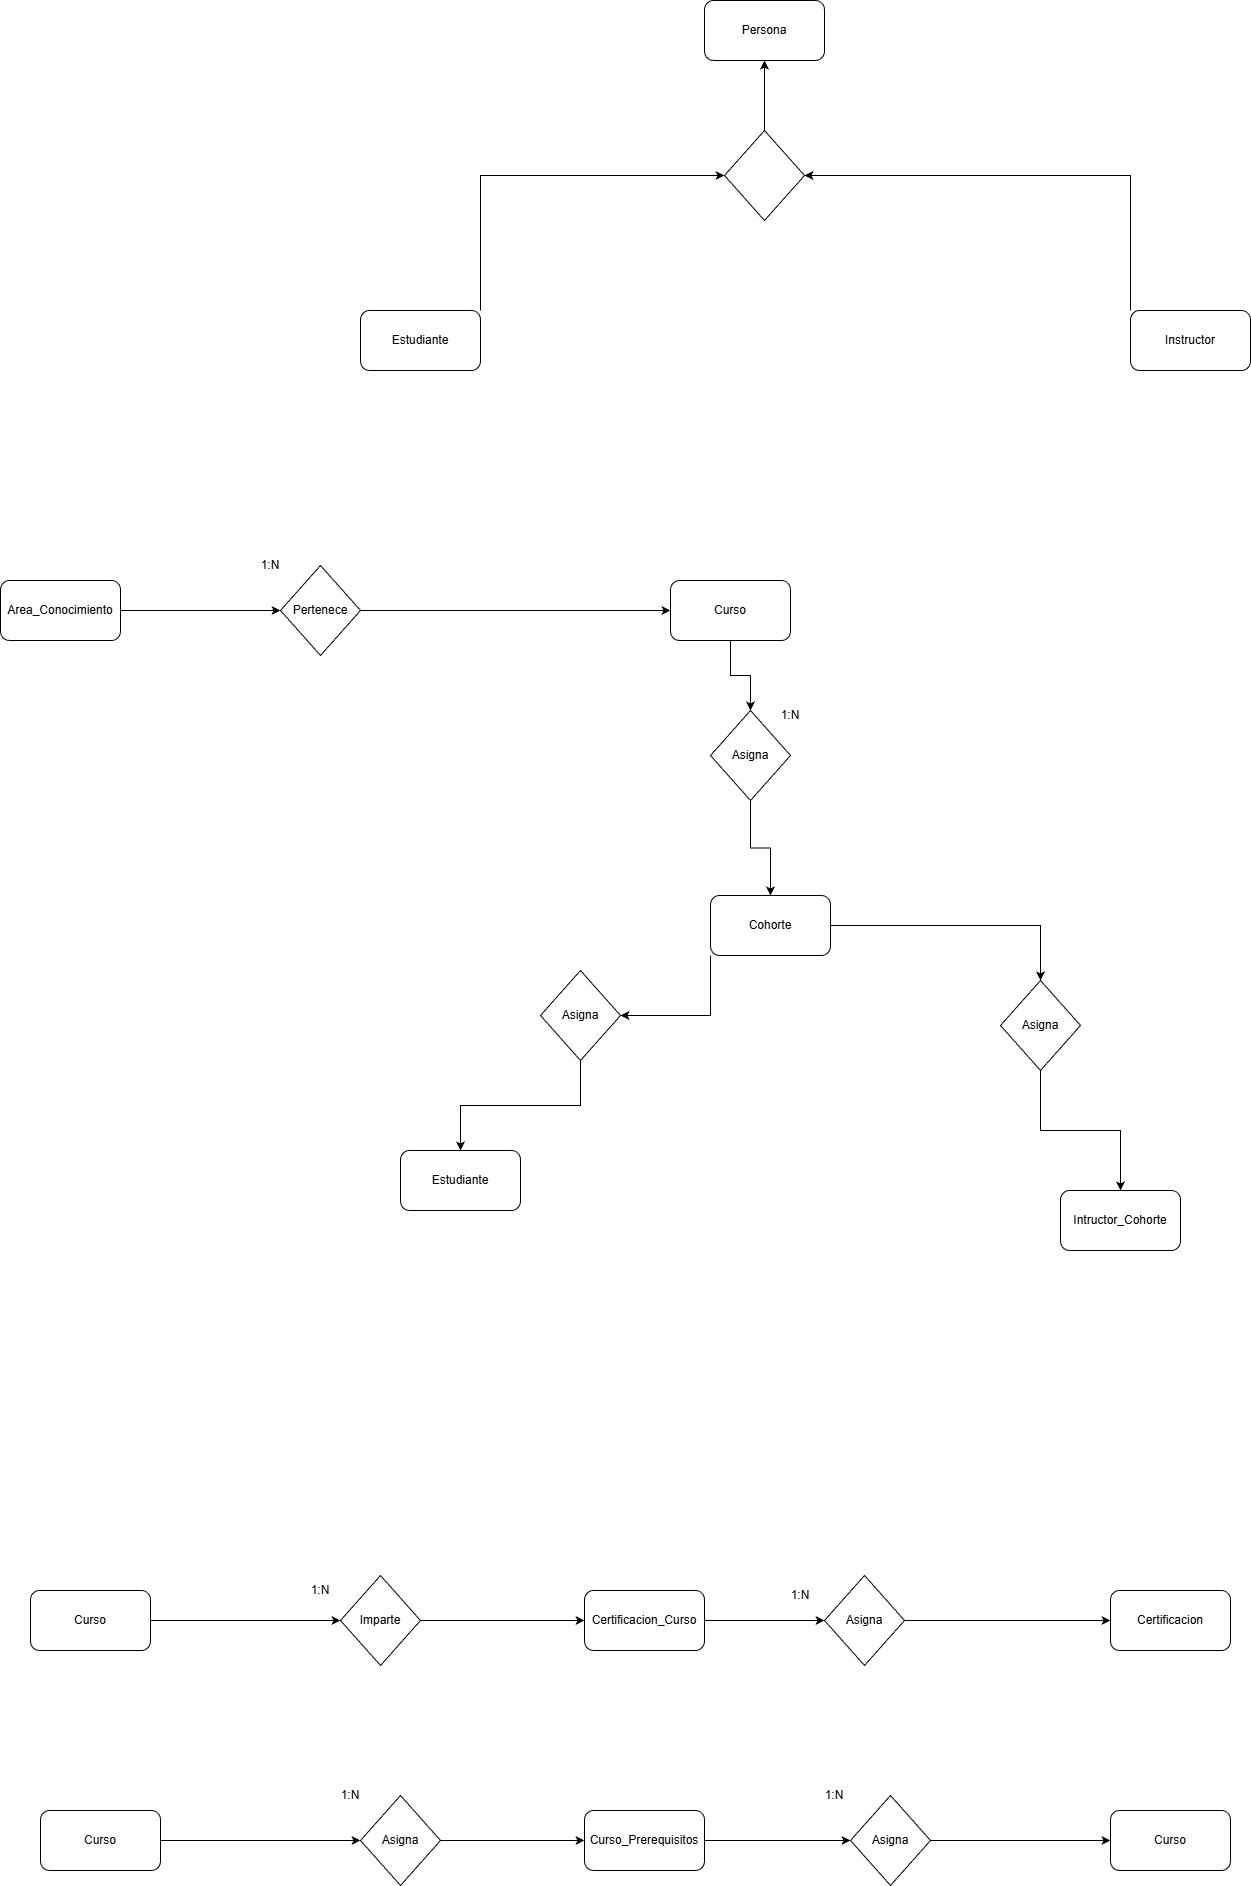

The diagram above was exported from draw.io. Its source (the exported page's mxGraphModel, read from the mxfile embedded in the PNG):
<mxGraphModel dx="2421" dy="1950" grid="1" gridSize="10" guides="1" tooltips="1" connect="1" arrows="1" fold="1" page="1" pageScale="1" pageWidth="827" pageHeight="1169" math="0" shadow="0">
  <root>
    <mxCell id="0" />
    <mxCell id="1" parent="0" />
    <mxCell id="IdMHixMx33zah9uno6uR-37" edge="1" parent="1" source="IdMHixMx33zah9uno6uR-1" style="edgeStyle=orthogonalEdgeStyle;rounded=0;orthogonalLoop=1;jettySize=auto;html=1;exitX=1;exitY=0;exitDx=0;exitDy=0;entryX=0;entryY=0.5;entryDx=0;entryDy=0;" target="IdMHixMx33zah9uno6uR-9">
      <mxGeometry relative="1" as="geometry" />
    </mxCell>
    <mxCell id="IdMHixMx33zah9uno6uR-1" parent="1" style="rounded=1;whiteSpace=wrap;html=1;" value="Estudiante" vertex="1">
      <mxGeometry height="60" width="120" x="-30" y="-30" as="geometry" />
    </mxCell>
    <mxCell id="IdMHixMx33zah9uno6uR-2" parent="1" style="rounded=1;whiteSpace=wrap;html=1;" value="Persona" vertex="1">
      <mxGeometry height="60" width="120" x="314" y="-340" as="geometry" />
    </mxCell>
    <mxCell id="IdMHixMx33zah9uno6uR-43" edge="1" parent="1" source="IdMHixMx33zah9uno6uR-3" style="edgeStyle=orthogonalEdgeStyle;rounded=0;orthogonalLoop=1;jettySize=auto;html=1;exitX=0.5;exitY=1;exitDx=0;exitDy=0;entryX=0.5;entryY=0;entryDx=0;entryDy=0;" target="IdMHixMx33zah9uno6uR-19">
      <mxGeometry relative="1" as="geometry" />
    </mxCell>
    <mxCell id="IdMHixMx33zah9uno6uR-3" parent="1" style="rounded=1;whiteSpace=wrap;html=1;" value="Curso" vertex="1">
      <mxGeometry height="60" width="120" x="280" y="240" as="geometry" />
    </mxCell>
    <mxCell id="IdMHixMx33zah9uno6uR-17" edge="1" parent="1" source="IdMHixMx33zah9uno6uR-4" style="edgeStyle=orthogonalEdgeStyle;rounded=0;orthogonalLoop=1;jettySize=auto;html=1;exitX=1;exitY=0.5;exitDx=0;exitDy=0;entryX=0;entryY=0.5;entryDx=0;entryDy=0;" target="IdMHixMx33zah9uno6uR-16">
      <mxGeometry relative="1" as="geometry" />
    </mxCell>
    <mxCell id="IdMHixMx33zah9uno6uR-4" parent="1" style="rounded=1;whiteSpace=wrap;html=1;" value="Area_Conocimiento" vertex="1">
      <mxGeometry height="60" width="120" x="-390" y="240" as="geometry" />
    </mxCell>
    <mxCell id="IdMHixMx33zah9uno6uR-35" edge="1" parent="1" source="IdMHixMx33zah9uno6uR-5" style="edgeStyle=orthogonalEdgeStyle;rounded=0;orthogonalLoop=1;jettySize=auto;html=1;exitX=0;exitY=0;exitDx=0;exitDy=0;entryX=1;entryY=0.5;entryDx=0;entryDy=0;" target="IdMHixMx33zah9uno6uR-9">
      <mxGeometry relative="1" as="geometry" />
    </mxCell>
    <mxCell id="IdMHixMx33zah9uno6uR-5" parent="1" style="rounded=1;whiteSpace=wrap;html=1;" value="Instructor" vertex="1">
      <mxGeometry height="60" width="120" x="740" y="-30" as="geometry" />
    </mxCell>
    <mxCell id="OEsK4G5MZYOtzkY3GDgv-1" edge="1" parent="1" source="IdMHixMx33zah9uno6uR-6" style="edgeStyle=orthogonalEdgeStyle;rounded=0;orthogonalLoop=1;jettySize=auto;html=1;exitX=0;exitY=1;exitDx=0;exitDy=0;entryX=1;entryY=0.5;entryDx=0;entryDy=0;" target="IdMHixMx33zah9uno6uR-60">
      <mxGeometry relative="1" as="geometry" />
    </mxCell>
    <mxCell id="OEsK4G5MZYOtzkY3GDgv-3" edge="1" parent="1" source="IdMHixMx33zah9uno6uR-6" style="edgeStyle=orthogonalEdgeStyle;rounded=0;orthogonalLoop=1;jettySize=auto;html=1;exitX=1;exitY=0.5;exitDx=0;exitDy=0;entryX=0.5;entryY=0;entryDx=0;entryDy=0;" target="IdMHixMx33zah9uno6uR-61">
      <mxGeometry relative="1" as="geometry" />
    </mxCell>
    <mxCell id="IdMHixMx33zah9uno6uR-6" parent="1" style="rounded=1;whiteSpace=wrap;html=1;" value="Cohorte" vertex="1">
      <mxGeometry height="60" width="120" x="320" y="555" as="geometry" />
    </mxCell>
    <mxCell id="IdMHixMx33zah9uno6uR-7" parent="1" style="rounded=1;whiteSpace=wrap;html=1;" value="Certificacion" vertex="1">
      <mxGeometry height="60" width="120" x="720" y="1250" as="geometry" />
    </mxCell>
    <mxCell id="IdMHixMx33zah9uno6uR-13" edge="1" parent="1" source="IdMHixMx33zah9uno6uR-9" style="edgeStyle=orthogonalEdgeStyle;rounded=0;orthogonalLoop=1;jettySize=auto;html=1;exitX=0.5;exitY=0;exitDx=0;exitDy=0;entryX=0.5;entryY=1;entryDx=0;entryDy=0;" target="IdMHixMx33zah9uno6uR-2">
      <mxGeometry relative="1" as="geometry" />
    </mxCell>
    <mxCell id="IdMHixMx33zah9uno6uR-9" parent="1" style="rhombus;whiteSpace=wrap;html=1;" value="" vertex="1">
      <mxGeometry height="90" width="80" x="334" y="-210" as="geometry" />
    </mxCell>
    <mxCell id="IdMHixMx33zah9uno6uR-54" edge="1" parent="1" source="IdMHixMx33zah9uno6uR-10" style="edgeStyle=orthogonalEdgeStyle;rounded=0;orthogonalLoop=1;jettySize=auto;html=1;exitX=1;exitY=0.5;exitDx=0;exitDy=0;entryX=0;entryY=0.5;entryDx=0;entryDy=0;" target="IdMHixMx33zah9uno6uR-53">
      <mxGeometry relative="1" as="geometry" />
    </mxCell>
    <mxCell id="IdMHixMx33zah9uno6uR-10" parent="1" style="rounded=1;whiteSpace=wrap;html=1;" value="&lt;div&gt;Curso_Prerequisitos&lt;/div&gt;" vertex="1">
      <mxGeometry height="60" width="120" x="194" y="1470" as="geometry" />
    </mxCell>
    <mxCell id="IdMHixMx33zah9uno6uR-11" parent="1" style="rounded=1;whiteSpace=wrap;html=1;" value="Intructor_Cohorte" vertex="1">
      <mxGeometry height="60" width="120" x="670" y="850" as="geometry" />
    </mxCell>
    <mxCell id="IdMHixMx33zah9uno6uR-48" edge="1" parent="1" source="IdMHixMx33zah9uno6uR-12" style="edgeStyle=orthogonalEdgeStyle;rounded=0;orthogonalLoop=1;jettySize=auto;html=1;exitX=1;exitY=0.5;exitDx=0;exitDy=0;entryX=0;entryY=0.5;entryDx=0;entryDy=0;" target="IdMHixMx33zah9uno6uR-47">
      <mxGeometry relative="1" as="geometry" />
    </mxCell>
    <mxCell id="IdMHixMx33zah9uno6uR-12" parent="1" style="rounded=1;whiteSpace=wrap;html=1;" value="Certificacion_Curso" vertex="1">
      <mxGeometry height="60" width="120" x="194" y="1250" as="geometry" />
    </mxCell>
    <mxCell id="IdMHixMx33zah9uno6uR-18" edge="1" parent="1" source="IdMHixMx33zah9uno6uR-16" style="edgeStyle=orthogonalEdgeStyle;rounded=0;orthogonalLoop=1;jettySize=auto;html=1;exitX=1;exitY=0.5;exitDx=0;exitDy=0;entryX=0;entryY=0.5;entryDx=0;entryDy=0;" target="IdMHixMx33zah9uno6uR-3">
      <mxGeometry relative="1" as="geometry" />
    </mxCell>
    <mxCell id="IdMHixMx33zah9uno6uR-16" parent="1" style="rhombus;whiteSpace=wrap;html=1;" value="&lt;div&gt;Pertenece&lt;/div&gt;" vertex="1">
      <mxGeometry height="90" width="80" x="-110" y="225" as="geometry" />
    </mxCell>
    <mxCell id="IdMHixMx33zah9uno6uR-44" edge="1" parent="1" source="IdMHixMx33zah9uno6uR-19" style="edgeStyle=orthogonalEdgeStyle;rounded=0;orthogonalLoop=1;jettySize=auto;html=1;exitX=0.5;exitY=1;exitDx=0;exitDy=0;entryX=0.5;entryY=0;entryDx=0;entryDy=0;" target="IdMHixMx33zah9uno6uR-6">
      <mxGeometry relative="1" as="geometry" />
    </mxCell>
    <mxCell id="IdMHixMx33zah9uno6uR-19" parent="1" style="rhombus;whiteSpace=wrap;html=1;" value="Asigna" vertex="1">
      <mxGeometry height="90" width="80" x="320" y="370" as="geometry" />
    </mxCell>
    <mxCell id="IdMHixMx33zah9uno6uR-46" edge="1" parent="1" source="IdMHixMx33zah9uno6uR-30" style="edgeStyle=orthogonalEdgeStyle;rounded=0;orthogonalLoop=1;jettySize=auto;html=1;exitX=1;exitY=0.5;exitDx=0;exitDy=0;entryX=0;entryY=0.5;entryDx=0;entryDy=0;" target="IdMHixMx33zah9uno6uR-12">
      <mxGeometry relative="1" as="geometry" />
    </mxCell>
    <mxCell id="IdMHixMx33zah9uno6uR-30" parent="1" style="rhombus;whiteSpace=wrap;html=1;" value="Imparte" vertex="1">
      <mxGeometry height="90" width="80" x="-50" y="1235" as="geometry" />
    </mxCell>
    <mxCell id="IdMHixMx33zah9uno6uR-45" edge="1" parent="1" source="IdMHixMx33zah9uno6uR-32" style="edgeStyle=orthogonalEdgeStyle;rounded=0;orthogonalLoop=1;jettySize=auto;html=1;exitX=1;exitY=0.5;exitDx=0;exitDy=0;entryX=0;entryY=0.5;entryDx=0;entryDy=0;" target="IdMHixMx33zah9uno6uR-30">
      <mxGeometry relative="1" as="geometry" />
    </mxCell>
    <mxCell id="IdMHixMx33zah9uno6uR-32" parent="1" style="rounded=1;whiteSpace=wrap;html=1;" value="Curso" vertex="1">
      <mxGeometry height="60" width="120" x="-360" y="1250" as="geometry" />
    </mxCell>
    <mxCell id="IdMHixMx33zah9uno6uR-33" parent="1" style="rounded=1;whiteSpace=wrap;html=1;" value="Curso" vertex="1">
      <mxGeometry height="60" width="120" x="720" y="1470" as="geometry" />
    </mxCell>
    <mxCell id="IdMHixMx33zah9uno6uR-51" edge="1" parent="1" source="IdMHixMx33zah9uno6uR-34" style="edgeStyle=orthogonalEdgeStyle;rounded=0;orthogonalLoop=1;jettySize=auto;html=1;exitX=1;exitY=0.5;exitDx=0;exitDy=0;entryX=0;entryY=0.5;entryDx=0;entryDy=0;" target="IdMHixMx33zah9uno6uR-50">
      <mxGeometry relative="1" as="geometry" />
    </mxCell>
    <mxCell id="IdMHixMx33zah9uno6uR-34" parent="1" style="rounded=1;whiteSpace=wrap;html=1;" value="Curso" vertex="1">
      <mxGeometry height="60" width="120" x="-350" y="1470" as="geometry" />
    </mxCell>
    <mxCell id="IdMHixMx33zah9uno6uR-40" parent="1" style="rounded=1;whiteSpace=wrap;html=1;" value="Estudiante" vertex="1">
      <mxGeometry height="60" width="120" x="10" y="810" as="geometry" />
    </mxCell>
    <mxCell id="IdMHixMx33zah9uno6uR-41" parent="1" style="text;html=1;whiteSpace=wrap;strokeColor=none;fillColor=none;align=center;verticalAlign=middle;rounded=0;" value="1:N" vertex="1">
      <mxGeometry height="30" width="60" x="-150" y="210" as="geometry" />
    </mxCell>
    <mxCell id="IdMHixMx33zah9uno6uR-42" parent="1" style="text;html=1;whiteSpace=wrap;strokeColor=none;fillColor=none;align=center;verticalAlign=middle;rounded=0;" value="1:N" vertex="1">
      <mxGeometry height="30" width="60" x="370" y="360" as="geometry" />
    </mxCell>
    <mxCell id="IdMHixMx33zah9uno6uR-49" edge="1" parent="1" source="IdMHixMx33zah9uno6uR-47" style="edgeStyle=orthogonalEdgeStyle;rounded=0;orthogonalLoop=1;jettySize=auto;html=1;exitX=1;exitY=0.5;exitDx=0;exitDy=0;entryX=0;entryY=0.5;entryDx=0;entryDy=0;" target="IdMHixMx33zah9uno6uR-7">
      <mxGeometry relative="1" as="geometry" />
    </mxCell>
    <mxCell id="IdMHixMx33zah9uno6uR-47" parent="1" style="rhombus;whiteSpace=wrap;html=1;" value="Asigna" vertex="1">
      <mxGeometry height="90" width="80" x="434" y="1235" as="geometry" />
    </mxCell>
    <mxCell id="IdMHixMx33zah9uno6uR-52" edge="1" parent="1" source="IdMHixMx33zah9uno6uR-50" style="edgeStyle=orthogonalEdgeStyle;rounded=0;orthogonalLoop=1;jettySize=auto;html=1;exitX=1;exitY=0.5;exitDx=0;exitDy=0;entryX=0;entryY=0.5;entryDx=0;entryDy=0;" target="IdMHixMx33zah9uno6uR-10">
      <mxGeometry relative="1" as="geometry" />
    </mxCell>
    <mxCell id="IdMHixMx33zah9uno6uR-50" parent="1" style="rhombus;whiteSpace=wrap;html=1;" value="Asigna" vertex="1">
      <mxGeometry height="90" width="80" x="-30" y="1455" as="geometry" />
    </mxCell>
    <mxCell id="IdMHixMx33zah9uno6uR-55" edge="1" parent="1" source="IdMHixMx33zah9uno6uR-53" style="edgeStyle=orthogonalEdgeStyle;rounded=0;orthogonalLoop=1;jettySize=auto;html=1;exitX=1;exitY=0.5;exitDx=0;exitDy=0;entryX=0;entryY=0.5;entryDx=0;entryDy=0;" target="IdMHixMx33zah9uno6uR-33">
      <mxGeometry relative="1" as="geometry" />
    </mxCell>
    <mxCell id="IdMHixMx33zah9uno6uR-53" parent="1" style="rhombus;whiteSpace=wrap;html=1;" value="Asigna" vertex="1">
      <mxGeometry height="90" width="80" x="460" y="1455" as="geometry" />
    </mxCell>
    <mxCell id="IdMHixMx33zah9uno6uR-56" parent="1" style="text;html=1;whiteSpace=wrap;strokeColor=none;fillColor=none;align=center;verticalAlign=middle;rounded=0;" value="1:N" vertex="1">
      <mxGeometry height="30" width="60" x="-70" y="1440" as="geometry" />
    </mxCell>
    <mxCell id="IdMHixMx33zah9uno6uR-57" parent="1" style="text;html=1;whiteSpace=wrap;strokeColor=none;fillColor=none;align=center;verticalAlign=middle;rounded=0;" value="1:N" vertex="1">
      <mxGeometry height="30" width="60" x="380" y="1240" as="geometry" />
    </mxCell>
    <mxCell id="IdMHixMx33zah9uno6uR-58" parent="1" style="text;html=1;whiteSpace=wrap;strokeColor=none;fillColor=none;align=center;verticalAlign=middle;rounded=0;" value="1:N" vertex="1">
      <mxGeometry height="30" width="60" x="-100" y="1235" as="geometry" />
    </mxCell>
    <mxCell id="IdMHixMx33zah9uno6uR-59" parent="1" style="text;html=1;whiteSpace=wrap;strokeColor=none;fillColor=none;align=center;verticalAlign=middle;rounded=0;" value="1:N" vertex="1">
      <mxGeometry height="30" width="60" x="414" y="1440" as="geometry" />
    </mxCell>
    <mxCell id="OEsK4G5MZYOtzkY3GDgv-2" edge="1" parent="1" source="IdMHixMx33zah9uno6uR-60" style="edgeStyle=orthogonalEdgeStyle;rounded=0;orthogonalLoop=1;jettySize=auto;html=1;exitX=0.5;exitY=1;exitDx=0;exitDy=0;entryX=0.5;entryY=0;entryDx=0;entryDy=0;" target="IdMHixMx33zah9uno6uR-40">
      <mxGeometry relative="1" as="geometry" />
    </mxCell>
    <mxCell id="IdMHixMx33zah9uno6uR-60" parent="1" style="rhombus;whiteSpace=wrap;html=1;" value="Asigna" vertex="1">
      <mxGeometry height="90" width="80" x="150" y="630" as="geometry" />
    </mxCell>
    <mxCell id="OEsK4G5MZYOtzkY3GDgv-4" edge="1" parent="1" source="IdMHixMx33zah9uno6uR-61" style="edgeStyle=orthogonalEdgeStyle;rounded=0;orthogonalLoop=1;jettySize=auto;html=1;exitX=0.5;exitY=1;exitDx=0;exitDy=0;entryX=0.5;entryY=0;entryDx=0;entryDy=0;" target="IdMHixMx33zah9uno6uR-11">
      <mxGeometry relative="1" as="geometry" />
    </mxCell>
    <mxCell id="IdMHixMx33zah9uno6uR-61" parent="1" style="rhombus;whiteSpace=wrap;html=1;" value="Asigna" vertex="1">
      <mxGeometry height="90" width="80" x="610" y="640" as="geometry" />
    </mxCell>
  </root>
</mxGraphModel>